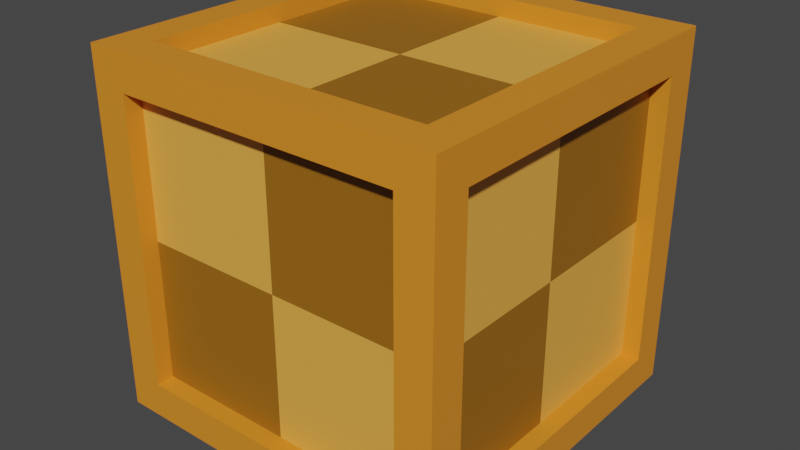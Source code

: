 # Source: box.blend  (saved by Blender 3.3.6; exported with 4.5.12 LTS)
import bpy
from mathutils import Matrix  # noqa: F401  (used for matrix-valued properties, if any)

bpy.ops.wm.read_factory_settings(use_empty=True)
scene = bpy.context.scene
scene.name = 'Scene'

# ---- collections
col_collection = bpy.data.collections.new('Collection'); scene.collection.children.link(col_collection)
col_collection_2 = bpy.data.collections.new('Collection 2'); scene.collection.children.link(col_collection_2)

# ---- materials (node trees are filled in below, after node groups)
mat_material = bpy.data.materials.new('Material')
mat_material.alpha_threshold = 0.0
mat_material.use_transparent_shadow = False
mat_material.roughness = 0.5
mat_material.line_color = (0.0, 0.0, 0.0, 1.0)
mat_box_material = bpy.data.materials.new('Box Material')
mat_box_material.use_transparent_shadow = False
mat_box_light = bpy.data.materials.new('Box Light')
mat_box_light.use_transparent_shadow = False
mat_box_dark = bpy.data.materials.new('Box Dark')
mat_box_dark.use_transparent_shadow = False

# ---- material node trees
mat_material.use_nodes = True; mat_material.node_tree.nodes.clear()
_N = mat_material.node_tree.nodes; _L = mat_material.node_tree.links
n0 = _N.new('ShaderNodeOutputMaterial'); n0.name = 'Material Output'; n0.location = (300, 300)
n1 = _N.new('ShaderNodeBsdfPrincipled'); n1.name = 'Principled BSDF'; n1.location = (10, 300)
n1.distribution = 'GGX'
n1.subsurface_method = 'RANDOM_WALK_SKIN'
n1.inputs[0].default_value = (0.03367, 0.8, 0.03229, 1.0)
n1.inputs[3].default_value = 1.45
n1.inputs[27].default_value = (0.0, 0.0, 0.0, 1.0)
n1.inputs[28].default_value = 1.0
_L.new(n1.outputs[0], n0.inputs[0])
n0.is_active_output = True
mat_box_material.use_nodes = True; mat_box_material.node_tree.nodes.clear()
_N = mat_box_material.node_tree.nodes; _L = mat_box_material.node_tree.links
n0 = _N.new('ShaderNodeBsdfPrincipled'); n0.name = 'Principled BSDF'; n0.location = (10, 300)
n0.distribution = 'GGX'
n0.subsurface_method = 'RANDOM_WALK_SKIN'
n0.inputs[0].default_value = (0.8, 0.2665, 0.02003, 1.0)
n0.inputs[3].default_value = 1.45
n0.inputs[27].default_value = (0.0, 0.0, 0.0, 1.0)
n0.inputs[28].default_value = 1.0
n1 = _N.new('ShaderNodeOutputMaterial'); n1.name = 'Material Output'; n1.location = (300, 300)
_L.new(n0.outputs[0], n1.inputs[0])
n1.is_active_output = True
mat_box_light.use_nodes = True; mat_box_light.node_tree.nodes.clear()
_N = mat_box_light.node_tree.nodes; _L = mat_box_light.node_tree.links
n0 = _N.new('ShaderNodeBsdfPrincipled'); n0.name = 'Principled BSDF'; n0.location = (10, 300)
n0.distribution = 'GGX'
n0.subsurface_method = 'RANDOM_WALK_SKIN'
n0.inputs[0].default_value = (0.9114, 0.419, 0.06785, 1.0)
n0.inputs[3].default_value = 1.45
n0.inputs[27].default_value = (0.0, 0.0, 0.0, 1.0)
n0.inputs[28].default_value = 1.0
n1 = _N.new('ShaderNodeOutputMaterial'); n1.name = 'Material Output'; n1.location = (300, 300)
_L.new(n0.outputs[0], n1.inputs[0])
n1.is_active_output = True
mat_box_dark.use_nodes = True; mat_box_dark.node_tree.nodes.clear()
_N = mat_box_dark.node_tree.nodes; _L = mat_box_dark.node_tree.links
n0 = _N.new('ShaderNodeBsdfPrincipled'); n0.name = 'Principled BSDF'; n0.location = (10, 300)
n0.distribution = 'GGX'
n0.subsurface_method = 'RANDOM_WALK_SKIN'
n0.inputs[0].default_value = (0.3264, 0.1307, 0.006424, 1.0)
n0.inputs[3].default_value = 1.45
n0.inputs[27].default_value = (0.0, 0.0, 0.0, 1.0)
n0.inputs[28].default_value = 1.0
n1 = _N.new('ShaderNodeOutputMaterial'); n1.name = 'Material Output'; n1.location = (300, 300)
_L.new(n0.outputs[0], n1.inputs[0])
n1.is_active_output = True

# ---- world
world_world = bpy.data.worlds.new('World'); scene.world = world_world
world_world.use_nodes = True; world_world.node_tree.nodes.clear()
_N = world_world.node_tree.nodes; _L = world_world.node_tree.links
n0 = _N.new('ShaderNodeOutputWorld'); n0.name = 'World Output'; n0.location = (300, 300)
n1 = _N.new('ShaderNodeBackground'); n1.name = 'Background'; n1.location = (10, 300)
n1.inputs[0].default_value = (0.05088, 0.05088, 0.05088, 1.0)
_L.new(n1.outputs[0], n0.inputs[0])
n0.is_active_output = True
world_world.color = (0.05088, 0.05088, 0.05088)
world_world.use_sun_shadow = False
world_world.sun_shadow_jitter_overblur = 0.0

# ---- meshes
me_cube = bpy.data.meshes.new('Cube')
me_cube.from_pydata([(1.0, 0.8, 0.8), (1.0, 0.8, -0.8), (1.0, -0.8, 0.8), (1.0, -0.8, -0.8), (-0.8, 0.8, 1.0), (-0.8, 1.0, -0.8), (-0.8, -0.8, 1.0), (-1.0, -0.8, -0.8), (0.8, 0.8, 1.0), (0.8, 1.0, -0.8), (0.8, -0.8, 1.0), (0.8, -1.0, -0.8), (0.8, -1.0, 0.8), (-1.0, -0.8, 0.8), (0.8, 1.0, 0.8), (-0.8, 1.0, 0.8), (0.8, 0.8, -1.0), (-1.0, 0.8, -0.8), (1.0, 1.0, 1.0), (-1.0, 0.8, 0.8), (-0.8, 0.8, -1.0), (-0.8, -1.0, -0.8), (-0.8, -1.0, 0.8), (-1.0, 1.0, 1.0), (-0.8, -0.8, -1.0), (-1.0, -1.0, 1.0), (1.0, -1.0, 1.0), (0.8, -0.8, -1.0), (-1.0, 1.0, -1.0), (-1.0, -1.0, -1.0), (1.0, 1.0, -1.0), (1.0, -1.0, -1.0), (0.8, -0.8, 0.9), (-0.8, -0.8, 0.9), (0.8, 0.8, 0.9), (-0.8, 0.8, 0.9), (0.9, 0.8, 0.8), (0.9, 0.8, -0.8), (0.9, -0.8, 0.8), (0.9, -0.8, -0.8), (0.8, 0.9, -0.8), (-0.8, 0.9, -0.8), (0.8, 0.9, 0.8), (-0.8, 0.9, 0.8), (-0.9, 0.8, -0.8), (-0.9, -0.8, -0.8), (-0.9, -0.8, 0.8), (-0.9, 0.8, 0.8), (-0.8, -0.9, -0.8), (-0.8, -0.9, 0.8), (0.8, -0.9, 0.8), (0.8, -0.9, -0.8), (-0.8, 0.8, -0.9), (-0.8, -0.8, -0.9), (0.8, 0.8, -0.9), (0.8, -0.8, -0.9), (0.0, 1.0, -1.0), (1.0, 1.0, 0.0), (-1.0, -1.0, 0.0), (0.0, -1.0, -1.0), (-1.0, 0.0, 1.0), (1.0, 0.0, -1.0), (1.0, 0.8, 0.0), (1.0, 0.0, -0.8), (1.0, 0.9, 0.9), (1.0, 0.9, -0.9), (1.0, -0.9, -0.9), (-0.8, 0.0, 1.0), (-0.9, -0.9, 1.0), (-0.9, 0.9, 1.0), (0.0, 1.0, -0.8), (0.8, 1.0, 0.0), (-0.9, 1.0, -0.9), (0.9, 1.0, -0.9), (0.9, 1.0, 0.9), (-1.0, -0.8, 0.0), (-1.0, 0.0, 0.8), (-1.0, -0.9, -0.9), (-1.0, -0.9, 0.9), (-1.0, 0.9, 0.9), (-0.8, -1.0, 0.0), (0.0, -1.0, -0.8), (-0.9, -1.0, -0.9), (-0.9, -1.0, 0.9), (0.9, -1.0, -0.9), (0.0, 0.8, -1.0), (0.0, -0.8, -1.0), (0.8, 0.0, -1.0), (-0.9, 0.9, -1.0), (-0.9, -0.9, -1.0), (0.9, 0.9, -1.0), (0.9, -0.9, -1.0), (0.0, -0.8, 0.9), (0.8, 0.0, 0.9), (-0.8, 0.0, 0.9), (0.0, 0.8, 0.9), (-0.8, -0.8, 0.95), (-0.8, 0.8, 0.95), (0.9, 0.8, 0.0), (0.9, -0.8, 0.0), (0.9, 0.0, 0.8), (0.9, 0.0, -0.8), (0.95, 0.8, -0.8), (0.95, -0.8, -0.8), (0.95, 0.8, 0.8), (0.0, 0.9, -0.8), (0.8, 0.9, 0.0), (-0.8, 0.9, 0.0), (0.0, 0.9, 0.8), (-0.8, 0.95, -0.8), (0.8, 0.95, -0.8), (0.8, 0.95, 0.8), (-0.9, 0.0, -0.8), (-0.9, -0.8, 0.0), (-0.9, 0.8, 0.0), (-0.9, 0.0, 0.8), (-0.95, 0.8, 0.8), (-0.95, -0.8, 0.8), (-0.95, -0.8, -0.8), (-0.8, -0.9, 0.0), (0.8, -0.9, 0.0), (0.0, -0.9, 0.8), (0.0, -0.9, -0.8), (-0.8, -0.95, 0.8), (-0.8, -0.95, -0.8), (0.8, -0.95, -0.8), (-0.8, 0.0, -0.9), (0.0, 0.8, -0.9), (0.0, -0.8, -0.9), (0.8, 0.0, -0.9), (-0.8, -0.8, -0.95), (0.8, -0.8, -0.95), (-0.8, 0.8, -0.95), (0.8, 0.8, -0.95), (0.0, 0.8, -0.95), (0.8, 0.0, -0.95), (0.0, 0.0, -0.9), (0.0, -0.95, -0.8), (-0.8, -0.95, 0.0), (0.0, -0.9, 0.0), (-0.95, -0.8, 0.0), (-0.9, 0.0, 0.0), (0.8, 0.95, 0.0), (0.0, 0.95, -0.8), (0.0, 0.9, 0.0), (0.95, 0.8, 0.0), (0.9, 0.0, 0.0), (-0.8, 0.0, 0.95), (0.0, 0.0, 0.9), (0.9, 0.0, -1.0), (0.0, -0.9, -1.0), (0.0, 0.9, -1.0), (0.0, -1.0, -0.9), (-0.9, -1.0, 0.0), (-1.0, 0.0, 0.9), (-1.0, -0.9, 0.0), (0.9, 1.0, 0.0), (0.0, 1.0, -0.9), (-0.9, 0.0, 1.0), (1.0, 0.0, -0.9), (1.0, 0.9, 0.0), (0.95, 0.0, -0.8), (0.0, -0.8, -0.95), (-0.95, 0.0, 0.8)], [], [(10, 8, 34, 93, 32), (121, 123, 49), (163, 116, 47, 115), (162, 130, 53, 128), (161, 102, 37, 101), (109, 107, 41), (160, 65, 30, 57), (3, 2, 26, 31, 66), (2, 0, 64, 18, 26), (159, 66, 31, 61), (10, 6, 68, 25, 26), (8, 10, 26, 18), (158, 69, 23, 60), (4, 8, 18, 23, 69), (157, 73, 30, 56), (156, 74, 18, 57), (15, 5, 72, 28, 23), (14, 15, 23, 18, 74), (7, 17, 28, 29, 77), (155, 77, 29, 58), (17, 19, 79, 23, 28), (154, 78, 25, 60), (153, 83, 25, 58), (12, 11, 84, 31, 26), (22, 12, 26, 25, 83), (152, 82, 29, 59), (88, 89, 29, 28), (151, 88, 28, 56), (150, 91, 31, 59), (149, 90, 30, 61), (148, 94, 33, 92), (147, 96, 33, 94), (96, 92, 33), (95, 97, 35), (146, 100, 38, 99), (99, 103, 39), (104, 100, 36), (145, 104, 36, 98), (144, 108, 42, 106), (143, 109, 41, 105), (108, 111, 42), (142, 110, 40, 106), (141, 115, 47, 114), (140, 117, 46, 113), (116, 114, 47), (112, 118, 45), (139, 121, 49, 119), (138, 124, 48, 119), (137, 125, 51, 122), (125, 120, 51), (136, 129, 55, 128), (126, 132, 52), (135, 131, 55, 129), (134, 133, 54, 127), (132, 134, 127, 52), (20, 85, 134, 132), (85, 16, 133, 134), (133, 135, 129, 54), (16, 87, 135, 133), (87, 27, 131, 135), (130, 132, 126), (130, 126, 53), (24, 20, 132, 130), (126, 136, 128, 53), (52, 127, 136, 126), (127, 54, 129, 136), (11, 12, 50, 120, 125), (124, 137, 122, 48), (21, 81, 137, 124), (81, 11, 125, 137), (123, 138, 119, 49), (22, 80, 138, 123), (80, 21, 124, 138), (122, 139, 119, 48), (51, 120, 139, 122), (120, 50, 121, 139), (17, 7, 118, 112, 44), (19, 17, 44, 114, 116), (118, 140, 113, 45), (7, 75, 140, 118), (75, 13, 117, 140), (112, 141, 114, 44), (45, 113, 141, 112), (113, 46, 115, 141), (111, 142, 106, 42), (14, 71, 142, 111), (71, 9, 110, 142), (15, 14, 111, 108, 43), (110, 143, 105, 40), (9, 70, 143, 110), (70, 5, 109, 143), (105, 144, 106, 40), (41, 107, 144, 105), (107, 43, 108, 144), (102, 145, 98, 37), (1, 62, 145, 102), (62, 0, 104, 145), (0, 2, 38, 100, 104), (2, 3, 103, 99, 38), (101, 146, 99, 39), (37, 98, 146, 101), (98, 36, 100, 146), (8, 4, 97, 95, 34), (6, 10, 32, 92, 96), (97, 147, 94, 35), (4, 67, 147, 97), (67, 6, 96, 147), (93, 148, 92, 32), (34, 95, 148, 93), (95, 35, 94, 148), (91, 149, 61, 31), (27, 87, 149, 91), (87, 16, 90, 149), (89, 150, 59, 29), (24, 86, 150, 89), (86, 27, 91, 150), (90, 151, 56, 30), (16, 85, 151, 90), (85, 20, 88, 151), (20, 24, 89, 88), (84, 152, 59, 31), (11, 81, 152, 84), (81, 21, 82, 152), (82, 153, 58, 29), (21, 80, 153, 82), (80, 22, 83, 153), (79, 154, 60, 23), (19, 76, 154, 79), (76, 13, 78, 154), (78, 155, 58, 25), (13, 75, 155, 78), (75, 7, 77, 155), (73, 156, 57, 30), (9, 71, 156, 73), (71, 14, 74, 156), (72, 157, 56, 28), (5, 70, 157, 72), (70, 9, 73, 157), (68, 158, 60, 25), (6, 67, 158, 68), (67, 4, 69, 158), (65, 159, 61, 30), (1, 63, 159, 65), (63, 3, 66, 159), (64, 160, 57, 18), (0, 62, 160, 64), (62, 1, 65, 160), (5, 15, 43, 107, 109), (103, 161, 101, 39), (3, 63, 161, 103), (63, 1, 102, 161), (131, 162, 128, 55), (27, 86, 162, 131), (86, 24, 130, 162), (117, 163, 115, 46), (13, 76, 163, 117), (76, 19, 116, 163), (12, 22, 123, 121, 50)])
me_cube.polygons.foreach_set('material_index', [1, 1, 1, 1, 1, 1, 1, 1, 1, 1, 1, 1, 1, 1, 1, 1, 1, 1, 1, 1, 1, 1, 1, 1, 1, 1, 1, 1, 1, 1, 2, 1, 1, 1, 2, 1, 1, 1, 2, 1, 1, 1, 2, 1, 1, 1, 2, 1, 1, 1, 2, 1, 1, 1, 1, 1, 1, 1, 1, 1, 1, 1, 1, 3, 2, 3, 1, 1, 1, 1, 1, 1, 1, 3, 2, 3, 1, 1, 1, 1, 1, 3, 2, 3, 1, 1, 1, 1, 1, 1, 1, 3, 2, 3, 1, 1, 1, 1, 1, 3, 2, 3, 1, 1, 1, 1, 1, 3, 2, 3, 1, 1, 1, 1, 1, 1, 1, 1, 1, 1, 1, 1, 1, 1, 1, 1, 1, 1, 1, 1, 1, 1, 1, 1, 1, 1, 1, 1, 1, 1, 1, 1, 1, 1, 1, 1, 1, 1, 1, 1, 1, 1, 1, 1, 1, 1, 1, 1])
_uv = me_cube.uv_layers.new(name='UVMap')
_uv.uv.foreach_set('vector', [0.65, 0.725, 0.65, 0.525, 0.65, 0.525, 0.65, 0.625, 0.65, 0.725, 0.6, 0.875, 0.6, 0.975, 0.6, 0.975, 0.6, 0.125, 0.6, 0.225, 0.6, 0.225, 0.6, 0.125, 0.25, 0.725, 0.15, 0.725, 0.15, 0.725, 0.25, 0.725, 0.4, 0.625, 0.4, 0.525, 0.4, 0.525, 0.4, 0.625, 0.4, 0.275, 0.5, 0.275, 0.4, 0.275, 0.5, 0.5125, 0.3875, 0.5125, 0.375, 0.5, 0.5, 0.5, 0.4, 0.725, 0.6, 0.725, 0.625, 0.75, 0.375, 0.75, 0.3875, 0.7375, 0.6, 0.725, 0.6, 0.525, 0.6125, 0.5125, 0.625, 0.5, 0.625, 0.75, 0.3875, 0.625, 0.3875, 0.7375, 0.375, 0.75, 0.375, 0.625, 0.65, 0.725, 0.85, 0.725, 0.8625, 0.7375, 0.875, 0.75, 0.625, 0.75, 0.65, 0.525, 0.65, 0.725, 0.625, 0.75, 0.625, 0.5, 0.8625, 0.625, 0.8625, 0.5125, 0.875, 0.5, 0.875, 0.625, 0.85, 0.525, 0.65, 0.525, 0.625, 0.5, 0.875, 0.5, 0.8625, 0.5125, 0.3875, 0.375, 0.3875, 0.4875, 0.375, 0.5, 0.375, 0.375, 0.5, 0.4875, 0.6125, 0.4875, 0.625, 0.5, 0.5, 0.5, 0.6, 0.275, 0.4, 0.275, 0.3875, 0.2625, 0.375, 0.25, 0.625, 0.25, 0.6, 0.475, 0.6, 0.275, 0.625, 0.25, 0.625, 0.5, 0.6125, 0.4875, 0.4, 0.025, 0.4, 0.225, 0.375, 0.25, 0.375, 0.0, 0.3875, 0.0125, 0.5, 0.0125, 0.3875, 0.0125, 0.375, 0.0, 0.5, 0.0, 0.4, 0.225, 0.6, 0.225, 0.6125, 0.2375, 0.625, 0.25, 0.375, 0.25, 0.6125, 0.125, 0.6125, 0.0125, 0.625, 0.0, 0.625, 0.125, 0.5, 0.9875, 0.6125, 0.9875, 0.625, 1.0, 0.5, 1.0, 0.6, 0.775, 0.4, 0.775, 0.3875, 0.7625, 0.375, 0.75, 0.625, 0.75, 0.6, 0.975, 0.6, 0.775, 0.625, 0.75, 0.625, 1.0, 0.6125, 0.9875, 0.3875, 0.875, 0.3875, 0.9875, 0.375, 1.0, 0.375, 0.875, 0.1375, 0.5125, 0.1375, 0.7375, 0.125, 0.75, 0.125, 0.5, 0.25, 0.5125, 0.1375, 0.5125, 0.125, 0.5, 0.25, 0.5, 0.25, 0.7375, 0.3625, 0.7375, 0.375, 0.75, 0.25, 0.75, 0.3625, 0.625, 0.3625, 0.5125, 0.375, 0.5, 0.375, 0.625, 0.75, 0.625, 0.85, 0.625, 0.85, 0.725, 0.75, 0.725, 0.85, 0.625, 0.85, 0.725, 0.85, 0.725, 0.85, 0.625, 0.85, 0.725, 0.75, 0.725, 0.85, 0.725, 0.75, 0.525, 0.85, 0.525, 0.85, 0.525, 0.5, 0.625, 0.6, 0.625, 0.6, 0.725, 0.5, 0.725, 0.5, 0.725, 0.4, 0.725, 0.4, 0.725, 0.6, 0.525, 0.6, 0.625, 0.6, 0.525, 0.5, 0.525, 0.6, 0.525, 0.6, 0.525, 0.5, 0.525, 0.5, 0.375, 0.6, 0.375, 0.6, 0.475, 0.5, 0.475, 0.4, 0.375, 0.4, 0.275, 0.4, 0.275, 0.4, 0.375, 0.6, 0.375, 0.6, 0.475, 0.6, 0.475, 0.5, 0.475, 0.4, 0.475, 0.4, 0.475, 0.5, 0.475, 0.5, 0.125, 0.6, 0.125, 0.6, 0.225, 0.5, 0.225, 0.5, 0.025, 0.6, 0.025, 0.6, 0.025, 0.5, 0.025, 0.6, 0.225, 0.5, 0.225, 0.6, 0.225, 0.4, 0.125, 0.4, 0.025, 0.4, 0.025, 0.5, 0.875, 0.6, 0.875, 0.6, 0.975, 0.5, 0.975, 0.5, 0.975, 0.4, 0.975, 0.4, 0.975, 0.5, 0.975, 0.4, 0.875, 0.4, 0.775, 0.4, 0.775, 0.4, 0.875, 0.4, 0.775, 0.5, 0.775, 0.4, 0.775, 0.25, 0.625, 0.35, 0.625, 0.35, 0.725, 0.25, 0.725, 0.15, 0.625, 0.15, 0.525, 0.15, 0.525, 0.35, 0.625, 0.35, 0.725, 0.35, 0.725, 0.35, 0.625, 0.25, 0.525, 0.35, 0.525, 0.35, 0.525, 0.25, 0.525, 0.15, 0.525, 0.25, 0.525, 0.25, 0.525, 0.15, 0.525, 0.15, 0.525, 0.25, 0.525, 0.25, 0.525, 0.15, 0.525, 0.25, 0.525, 0.35, 0.525, 0.35, 0.525, 0.25, 0.525, 0.35, 0.525, 0.35, 0.625, 0.35, 0.625, 0.35, 0.525, 0.35, 0.525, 0.35, 0.625, 0.35, 0.625, 0.35, 0.525, 0.35, 0.625, 0.35, 0.725, 0.35, 0.725, 0.35, 0.625, 0.15, 0.725, 0.15, 0.525, 0.15, 0.625, 0.15, 0.725, 0.15, 0.625, 0.15, 0.725, 0.15, 0.725, 0.15, 0.525, 0.15, 0.525, 0.15, 0.725, 0.15, 0.625, 0.25, 0.625, 0.25, 0.725, 0.15, 0.725, 0.15, 0.525, 0.25, 0.525, 0.25, 0.625, 0.15, 0.625, 0.25, 0.525, 0.35, 0.525, 0.35, 0.625, 0.25, 0.625, 0.4, 0.775, 0.6, 0.775, 0.6, 0.775, 0.5, 0.775, 0.4, 0.775, 0.4, 0.975, 0.4, 0.875, 0.4, 0.875, 0.4, 0.975, 0.4, 0.975, 0.4, 0.875, 0.4, 0.875, 0.4, 0.975, 0.4, 0.875, 0.4, 0.775, 0.4, 0.775, 0.4, 0.875, 0.6, 0.975, 0.5, 0.975, 0.5, 0.975, 0.6, 0.975, 0.6, 0.975, 0.5, 0.975, 0.5, 0.975, 0.6, 0.975, 0.5, 0.975, 0.4, 0.975, 0.4, 0.975, 0.5, 0.975, 0.4, 0.875, 0.5, 0.875, 0.5, 0.975, 0.4, 0.975, 0.4, 0.775, 0.5, 0.775, 0.5, 0.875, 0.4, 0.875, 0.5, 0.775, 0.6, 0.775, 0.6, 0.875, 0.5, 0.875, 0.4, 0.225, 0.4, 0.025, 0.4, 0.025, 0.4, 0.125, 0.4, 0.225, 0.6, 0.225, 0.4, 0.225, 0.4, 0.225, 0.5, 0.225, 0.6, 0.225, 0.4, 0.025, 0.5, 0.025, 0.5, 0.025, 0.4, 0.025, 0.4, 0.025, 0.5, 0.025, 0.5, 0.025, 0.4, 0.025, 0.5, 0.025, 0.6, 0.025, 0.6, 0.025, 0.5, 0.025, 0.4, 0.125, 0.5, 0.125, 0.5, 0.225, 0.4, 0.225, 0.4, 0.025, 0.5, 0.025, 0.5, 0.125, 0.4, 0.125, 0.5, 0.025, 0.6, 0.025, 0.6, 0.125, 0.5, 0.125, 0.6, 0.475, 0.5, 0.475, 0.5, 0.475, 0.6, 0.475, 0.6, 0.475, 0.5, 0.475, 0.5, 0.475, 0.6, 0.475, 0.5, 0.475, 0.4, 0.475, 0.4, 0.475, 0.5, 0.475, 0.6, 0.275, 0.6, 0.475, 0.6, 0.475, 0.6, 0.375, 0.6, 0.275, 0.4, 0.475, 0.4, 0.375, 0.4, 0.375, 0.4, 0.475, 0.4, 0.475, 0.4, 0.375, 0.4, 0.375, 0.4, 0.475, 0.4, 0.375, 0.4, 0.275, 0.4, 0.275, 0.4, 0.375, 0.4, 0.375, 0.5, 0.375, 0.5, 0.475, 0.4, 0.475, 0.4, 0.275, 0.5, 0.275, 0.5, 0.375, 0.4, 0.375, 0.5, 0.275, 0.6, 0.275, 0.6, 0.375, 0.5, 0.375, 0.4, 0.525, 0.5, 0.525, 0.5, 0.525, 0.4, 0.525, 0.4, 0.525, 0.5, 0.525, 0.5, 0.525, 0.4, 0.525, 0.5, 0.525, 0.6, 0.525, 0.6, 0.525, 0.5, 0.525, 0.6, 0.525, 0.6, 0.725, 0.6, 0.725, 0.6, 0.625, 0.6, 0.525, 0.6, 0.725, 0.4, 0.725, 0.4, 0.725, 0.5, 0.725, 0.6, 0.725, 0.4, 0.625, 0.5, 0.625, 0.5, 0.725, 0.4, 0.725, 0.4, 0.525, 0.5, 0.525, 0.5, 0.625, 0.4, 0.625, 0.5, 0.525, 0.6, 0.525, 0.6, 0.625, 0.5, 0.625, 0.65, 0.525, 0.85, 0.525, 0.85, 0.525, 0.75, 0.525, 0.65, 0.525, 0.85, 0.725, 0.65, 0.725, 0.65, 0.725, 0.75, 0.725, 0.85, 0.725, 0.85, 0.525, 0.85, 0.625, 0.85, 0.625, 0.85, 0.525, 0.85, 0.525, 0.85, 0.625, 0.85, 0.625, 0.85, 0.525, 0.85, 0.625, 0.85, 0.725, 0.85, 0.725, 0.85, 0.625, 0.65, 0.625, 0.75, 0.625, 0.75, 0.725, 0.65, 0.725, 0.65, 0.525, 0.75, 0.525, 0.75, 0.625, 0.65, 0.625, 0.75, 0.525, 0.85, 0.525, 0.85, 0.625, 0.75, 0.625, 0.3625, 0.7375, 0.3625, 0.625, 0.375, 0.625, 0.375, 0.75, 0.35, 0.725, 0.35, 0.625, 0.3625, 0.625, 0.3625, 0.7375, 0.35, 0.625, 0.35, 0.525, 0.3625, 0.5125, 0.3625, 0.625, 0.1375, 0.7375, 0.25, 0.7375, 0.25, 0.75, 0.125, 0.75, 0.15, 0.725, 0.25, 0.725, 0.25, 0.7375, 0.1375, 0.7375, 0.25, 0.725, 0.35, 0.725, 0.3625, 0.7375, 0.25, 0.7375, 0.3625, 0.5125, 0.25, 0.5125, 0.25, 0.5, 0.375, 0.5, 0.35, 0.525, 0.25, 0.525, 0.25, 0.5125, 0.3625, 0.5125, 0.25, 0.525, 0.15, 0.525, 0.1375, 0.5125, 0.25, 0.5125, 0.15, 0.525, 0.15, 0.725, 0.1375, 0.7375, 0.1375, 0.5125, 0.3875, 0.7625, 0.3875, 0.875, 0.375, 0.875, 0.375, 0.75, 0.4, 0.775, 0.4, 0.875, 0.3875, 0.875, 0.3875, 0.7625, 0.4, 0.875, 0.4, 0.975, 0.3875, 0.9875, 0.3875, 0.875, 0.3875, 0.9875, 0.5, 0.9875, 0.5, 1.0, 0.375, 1.0, 0.4, 0.975, 0.5, 0.975, 0.5, 0.9875, 0.3875, 0.9875, 0.5, 0.975, 0.6, 0.975, 0.6125, 0.9875, 0.5, 0.9875, 0.6125, 0.2375, 0.6125, 0.125, 0.625, 0.125, 0.625, 0.25, 0.6, 0.225, 0.6, 0.125, 0.6125, 0.125, 0.6125, 0.2375, 0.6, 0.125, 0.6, 0.025, 0.6125, 0.0125, 0.6125, 0.125, 0.6125, 0.0125, 0.5, 0.0125, 0.5, 0.0, 0.625, 0.0, 0.6, 0.025, 0.5, 0.025, 0.5, 0.0125, 0.6125, 0.0125, 0.5, 0.025, 0.4, 0.025, 0.3875, 0.0125, 0.5, 0.0125, 0.3875, 0.4875, 0.5, 0.4875, 0.5, 0.5, 0.375, 0.5, 0.4, 0.475, 0.5, 0.475, 0.5, 0.4875, 0.3875, 0.4875, 0.5, 0.475, 0.6, 0.475, 0.6125, 0.4875, 0.5, 0.4875, 0.3875, 0.2625, 0.3875, 0.375, 0.375, 0.375, 0.375, 0.25, 0.4, 0.275, 0.4, 0.375, 0.3875, 0.375, 0.3875, 0.2625, 0.4, 0.375, 0.4, 0.475, 0.3875, 0.4875, 0.3875, 0.375, 0.8625, 0.7375, 0.8625, 0.625, 0.875, 0.625, 0.875, 0.75, 0.85, 0.725, 0.85, 0.625, 0.8625, 0.625, 0.8625, 0.7375, 0.85, 0.625, 0.85, 0.525, 0.8625, 0.5125, 0.8625, 0.625, 0.3875, 0.5125, 0.3875, 0.625, 0.375, 0.625, 0.375, 0.5, 0.4, 0.525, 0.4, 0.625, 0.3875, 0.625, 0.3875, 0.5125, 0.4, 0.625, 0.4, 0.725, 0.3875, 0.7375, 0.3875, 0.625, 0.6125, 0.5125, 0.5, 0.5125, 0.5, 0.5, 0.625, 0.5, 0.6, 0.525, 0.5, 0.525, 0.5, 0.5125, 0.6125, 0.5125, 0.5, 0.525, 0.4, 0.525, 0.3875, 0.5125, 0.5, 0.5125, 0.4, 0.275, 0.6, 0.275, 0.6, 0.275, 0.5, 0.275, 0.4, 0.275, 0.4, 0.725, 0.4, 0.625, 0.4, 0.625, 0.4, 0.725, 0.4, 0.725, 0.4, 0.625, 0.4, 0.625, 0.4, 0.725, 0.4, 0.625, 0.4, 0.525, 0.4, 0.525, 0.4, 0.625, 0.35, 0.725, 0.25, 0.725, 0.25, 0.725, 0.35, 0.725, 0.35, 0.725, 0.25, 0.725, 0.25, 0.725, 0.35, 0.725, 0.25, 0.725, 0.15, 0.725, 0.15, 0.725, 0.25, 0.725, 0.6, 0.025, 0.6, 0.125, 0.6, 0.125, 0.6, 0.025, 0.6, 0.025, 0.6, 0.125, 0.6, 0.125, 0.6, 0.025, 0.6, 0.125, 0.6, 0.225, 0.6, 0.225, 0.6, 0.125, 0.6, 0.775, 0.6, 0.975, 0.6, 0.975, 0.6, 0.875, 0.6, 0.775])
me_cube.materials.append(mat_material)
me_cube.materials.append(mat_box_material)
me_cube.materials.append(mat_box_light)
me_cube.materials.append(mat_box_dark)
me_cube.use_mirror_vertex_groups = False
me_cube.update()

# ---- objects
ob_cube = bpy.data.objects.new('Cube', me_cube)

# ---- transforms, parenting, visibility, modifiers, constraints
ob_cube.location = (0.0, 0.0, 0.0)
ob_cube.lock_rotations_4d = False
ob_cube.empty_display_type = 'ARROWS'
ob_cube.lineart.crease_threshold = 0.0

# ---- collection membership
col_collection.objects.link(ob_cube)

# ---- scene / render settings (as saved in the file)
scene.frame_start = 1; scene.frame_end = 250; scene.frame_set(1)
scene.render.engine = 'BLENDER_EEVEE_NEXT'
scene.cycles.sampling_pattern = 'TABULATED_SOBOL'
scene.cycles.use_light_tree = False
scene.view_settings.view_transform = 'Filmic'
bpy.context.view_layer.update()

# ---- added for rendering (the .blend has no active camera and no usable light): camera, sun
cam_auto = bpy.data.cameras.new('AutoCamera')
cam_auto.lens = 50.0
cam_auto.sensor_width = 36.0
cam_auto.clip_end = 1000.0
ob_auto_camera = bpy.data.objects.new('AutoCamera', cam_auto)
scene.collection.objects.link(ob_auto_camera)
ob_auto_camera.location = (3.20507, -3.84609, 2.56406)
ob_auto_camera.rotation_euler = (1.09748, -7.21219e-08, 0.694738)
scene.camera = ob_auto_camera
light_auto_sun = bpy.data.lights.new('AutoSun', 'SUN')
light_auto_sun.energy = 3.0
light_auto_sun.angle = 0.0523599
ob_auto_sun = bpy.data.objects.new('AutoSun', light_auto_sun)
scene.collection.objects.link(ob_auto_sun)
ob_auto_sun.rotation_euler = (0.872665, 0.174533, 0.523599)
bpy.context.view_layer.update()

